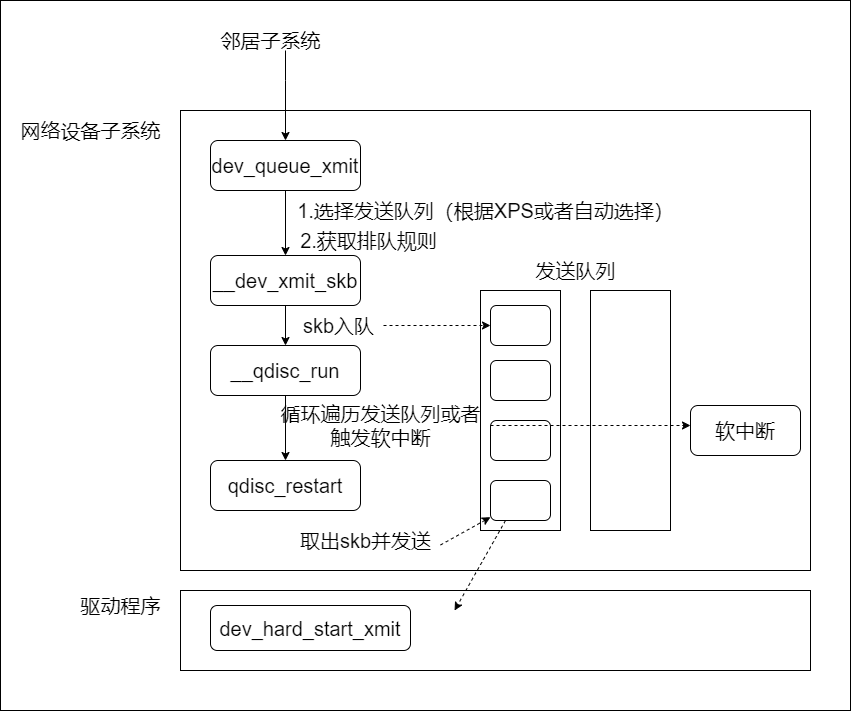

The diagram above was exported from draw.io. Its source (the exported page's mxGraphModel, read from the mxfile embedded in the PNG):
<mxGraphModel dx="1673" dy="886" grid="1" gridSize="10" guides="1" tooltips="1" connect="1" arrows="1" fold="1" page="1" pageScale="1" pageWidth="827" pageHeight="1169" math="0" shadow="0">
  <root>
    <mxCell id="0" />
    <mxCell id="1" parent="0" />
    <mxCell id="cmSj1enNJQXWZrbC8qRk-34" value="" style="rounded=0;whiteSpace=wrap;html=1;fontSize=20;" vertex="1" parent="1">
      <mxGeometry x="20" y="10" width="850" height="710" as="geometry" />
    </mxCell>
    <mxCell id="cmSj1enNJQXWZrbC8qRk-1" value="" style="rounded=0;whiteSpace=wrap;html=1;" vertex="1" parent="1">
      <mxGeometry x="200" y="120" width="630" height="460" as="geometry" />
    </mxCell>
    <mxCell id="cmSj1enNJQXWZrbC8qRk-2" value="&lt;font style=&quot;font-size: 20px;&quot;&gt;网络设备子系统&lt;/font&gt;" style="text;html=1;align=center;verticalAlign=middle;resizable=0;points=[];autosize=1;strokeColor=none;fillColor=none;" vertex="1" parent="1">
      <mxGeometry x="30" y="130" width="160" height="20" as="geometry" />
    </mxCell>
    <mxCell id="cmSj1enNJQXWZrbC8qRk-6" style="edgeStyle=orthogonalEdgeStyle;rounded=0;orthogonalLoop=1;jettySize=auto;html=1;fontSize=20;" edge="1" parent="1" source="cmSj1enNJQXWZrbC8qRk-3" target="cmSj1enNJQXWZrbC8qRk-5">
      <mxGeometry relative="1" as="geometry">
        <Array as="points">
          <mxPoint x="305" y="90" />
          <mxPoint x="305" y="90" />
        </Array>
      </mxGeometry>
    </mxCell>
    <mxCell id="cmSj1enNJQXWZrbC8qRk-3" value="&lt;font style=&quot;font-size: 20px;&quot;&gt;邻居子系统&lt;/font&gt;" style="text;html=1;align=center;verticalAlign=middle;resizable=0;points=[];autosize=1;strokeColor=none;fillColor=none;" vertex="1" parent="1">
      <mxGeometry x="230" y="40" width="120" height="20" as="geometry" />
    </mxCell>
    <mxCell id="cmSj1enNJQXWZrbC8qRk-8" style="edgeStyle=orthogonalEdgeStyle;rounded=0;orthogonalLoop=1;jettySize=auto;html=1;entryX=0.5;entryY=0;entryDx=0;entryDy=0;fontSize=20;" edge="1" parent="1" source="cmSj1enNJQXWZrbC8qRk-5" target="cmSj1enNJQXWZrbC8qRk-7">
      <mxGeometry relative="1" as="geometry" />
    </mxCell>
    <mxCell id="cmSj1enNJQXWZrbC8qRk-5" value="dev_queue_xmit" style="rounded=1;whiteSpace=wrap;html=1;fontSize=20;" vertex="1" parent="1">
      <mxGeometry x="230" y="150" width="150" height="50" as="geometry" />
    </mxCell>
    <mxCell id="cmSj1enNJQXWZrbC8qRk-19" style="edgeStyle=orthogonalEdgeStyle;rounded=0;orthogonalLoop=1;jettySize=auto;html=1;entryX=0.5;entryY=0;entryDx=0;entryDy=0;fontSize=20;" edge="1" parent="1" source="cmSj1enNJQXWZrbC8qRk-7" target="cmSj1enNJQXWZrbC8qRk-18">
      <mxGeometry relative="1" as="geometry" />
    </mxCell>
    <mxCell id="cmSj1enNJQXWZrbC8qRk-7" value="__dev_xmit_skb" style="rounded=1;whiteSpace=wrap;html=1;fontSize=20;" vertex="1" parent="1">
      <mxGeometry x="230" y="265" width="150" height="50" as="geometry" />
    </mxCell>
    <mxCell id="cmSj1enNJQXWZrbC8qRk-9" value="&lt;font style=&quot;font-size: 20px;&quot;&gt;1.选择发送队列（根据XPS或者自动选择）&lt;/font&gt;" style="text;html=1;align=center;verticalAlign=middle;resizable=0;points=[];autosize=1;strokeColor=none;fillColor=none;" vertex="1" parent="1">
      <mxGeometry x="310" y="210" width="390" height="20" as="geometry" />
    </mxCell>
    <mxCell id="cmSj1enNJQXWZrbC8qRk-10" value="&lt;font style=&quot;font-size: 20px;&quot;&gt;2.获取排队规则&lt;/font&gt;" style="text;html=1;align=center;verticalAlign=middle;resizable=0;points=[];autosize=1;strokeColor=none;fillColor=none;" vertex="1" parent="1">
      <mxGeometry x="313" y="240" width="150" height="20" as="geometry" />
    </mxCell>
    <mxCell id="cmSj1enNJQXWZrbC8qRk-11" value="" style="rounded=0;whiteSpace=wrap;html=1;fontSize=20;" vertex="1" parent="1">
      <mxGeometry x="500" y="300" width="80" height="240" as="geometry" />
    </mxCell>
    <mxCell id="cmSj1enNJQXWZrbC8qRk-12" value="&lt;span style=&quot;font-size: 20px;&quot;&gt;发送队列&lt;/span&gt;" style="text;html=1;align=center;verticalAlign=middle;resizable=0;points=[];autosize=1;strokeColor=none;fillColor=none;" vertex="1" parent="1">
      <mxGeometry x="545" y="270" width="100" height="20" as="geometry" />
    </mxCell>
    <mxCell id="cmSj1enNJQXWZrbC8qRk-13" value="" style="rounded=0;whiteSpace=wrap;html=1;fontSize=20;" vertex="1" parent="1">
      <mxGeometry x="610" y="300" width="80" height="240" as="geometry" />
    </mxCell>
    <mxCell id="cmSj1enNJQXWZrbC8qRk-14" value="" style="rounded=1;whiteSpace=wrap;html=1;fontSize=20;" vertex="1" parent="1">
      <mxGeometry x="510" y="315" width="60" height="40" as="geometry" />
    </mxCell>
    <mxCell id="cmSj1enNJQXWZrbC8qRk-15" value="" style="rounded=1;whiteSpace=wrap;html=1;fontSize=20;" vertex="1" parent="1">
      <mxGeometry x="510" y="370" width="60" height="40" as="geometry" />
    </mxCell>
    <mxCell id="cmSj1enNJQXWZrbC8qRk-16" value="" style="rounded=1;whiteSpace=wrap;html=1;fontSize=20;" vertex="1" parent="1">
      <mxGeometry x="510" y="430" width="60" height="40" as="geometry" />
    </mxCell>
    <mxCell id="cmSj1enNJQXWZrbC8qRk-17" value="" style="rounded=1;whiteSpace=wrap;html=1;fontSize=20;" vertex="1" parent="1">
      <mxGeometry x="510" y="490" width="60" height="40" as="geometry" />
    </mxCell>
    <mxCell id="cmSj1enNJQXWZrbC8qRk-23" style="edgeStyle=orthogonalEdgeStyle;rounded=0;orthogonalLoop=1;jettySize=auto;html=1;fontSize=20;" edge="1" parent="1" source="cmSj1enNJQXWZrbC8qRk-18" target="cmSj1enNJQXWZrbC8qRk-22">
      <mxGeometry relative="1" as="geometry" />
    </mxCell>
    <mxCell id="cmSj1enNJQXWZrbC8qRk-18" value="__qdisc_run" style="rounded=1;whiteSpace=wrap;html=1;fontSize=20;" vertex="1" parent="1">
      <mxGeometry x="230" y="355" width="150" height="50" as="geometry" />
    </mxCell>
    <mxCell id="cmSj1enNJQXWZrbC8qRk-21" style="edgeStyle=orthogonalEdgeStyle;rounded=0;orthogonalLoop=1;jettySize=auto;html=1;fontSize=20;dashed=1;" edge="1" parent="1" source="cmSj1enNJQXWZrbC8qRk-20" target="cmSj1enNJQXWZrbC8qRk-14">
      <mxGeometry relative="1" as="geometry" />
    </mxCell>
    <mxCell id="cmSj1enNJQXWZrbC8qRk-20" value="&lt;font style=&quot;font-size: 20px;&quot;&gt;skb入队&lt;/font&gt;" style="text;html=1;align=center;verticalAlign=middle;resizable=0;points=[];autosize=1;strokeColor=none;fillColor=none;" vertex="1" parent="1">
      <mxGeometry x="313" y="325" width="90" height="20" as="geometry" />
    </mxCell>
    <mxCell id="cmSj1enNJQXWZrbC8qRk-22" value="qdisc_restart" style="rounded=1;whiteSpace=wrap;html=1;fontSize=20;" vertex="1" parent="1">
      <mxGeometry x="230" y="470" width="150" height="50" as="geometry" />
    </mxCell>
    <mxCell id="cmSj1enNJQXWZrbC8qRk-26" style="edgeStyle=orthogonalEdgeStyle;rounded=0;orthogonalLoop=1;jettySize=auto;html=1;fontSize=20;dashed=1;" edge="1" parent="1" source="cmSj1enNJQXWZrbC8qRk-24">
      <mxGeometry relative="1" as="geometry">
        <mxPoint x="710" y="435" as="targetPoint" />
      </mxGeometry>
    </mxCell>
    <mxCell id="cmSj1enNJQXWZrbC8qRk-24" value="&lt;span style=&quot;font-size: 20px;&quot;&gt;循环遍历发送队列或者&lt;br&gt;触发软中断&lt;/span&gt;" style="text;html=1;align=center;verticalAlign=middle;resizable=0;points=[];autosize=1;strokeColor=none;fillColor=none;" vertex="1" parent="1">
      <mxGeometry x="290" y="415" width="220" height="40" as="geometry" />
    </mxCell>
    <mxCell id="cmSj1enNJQXWZrbC8qRk-25" value="软中断" style="rounded=1;whiteSpace=wrap;html=1;fontSize=20;" vertex="1" parent="1">
      <mxGeometry x="710" y="415" width="110" height="50" as="geometry" />
    </mxCell>
    <mxCell id="cmSj1enNJQXWZrbC8qRk-27" value="&lt;span style=&quot;font-size: 20px;&quot;&gt;取出skb并发送&lt;/span&gt;" style="text;html=1;align=center;verticalAlign=middle;resizable=0;points=[];autosize=1;strokeColor=none;fillColor=none;" vertex="1" parent="1">
      <mxGeometry x="310" y="540" width="150" height="20" as="geometry" />
    </mxCell>
    <mxCell id="cmSj1enNJQXWZrbC8qRk-29" value="" style="endArrow=classic;html=1;rounded=0;dashed=1;fontSize=20;exitX=1;exitY=0.725;exitDx=0;exitDy=0;exitPerimeter=0;" edge="1" parent="1" source="cmSj1enNJQXWZrbC8qRk-27" target="cmSj1enNJQXWZrbC8qRk-17">
      <mxGeometry width="50" height="50" relative="1" as="geometry">
        <mxPoint x="450" y="420" as="sourcePoint" />
        <mxPoint x="500" y="370" as="targetPoint" />
      </mxGeometry>
    </mxCell>
    <mxCell id="cmSj1enNJQXWZrbC8qRk-30" value="" style="rounded=0;whiteSpace=wrap;html=1;fontSize=20;" vertex="1" parent="1">
      <mxGeometry x="200" y="600" width="630" height="80" as="geometry" />
    </mxCell>
    <mxCell id="cmSj1enNJQXWZrbC8qRk-31" value="驱动程序" style="text;html=1;align=center;verticalAlign=middle;resizable=0;points=[];autosize=1;strokeColor=none;fillColor=none;fontSize=20;" vertex="1" parent="1">
      <mxGeometry x="90" y="600" width="100" height="30" as="geometry" />
    </mxCell>
    <mxCell id="cmSj1enNJQXWZrbC8qRk-32" value="dev_hard_start_xmit" style="rounded=1;whiteSpace=wrap;html=1;fontSize=20;" vertex="1" parent="1">
      <mxGeometry x="230" y="615" width="200" height="45" as="geometry" />
    </mxCell>
    <mxCell id="cmSj1enNJQXWZrbC8qRk-33" value="" style="endArrow=classic;html=1;rounded=0;dashed=1;fontSize=20;exitX=0.25;exitY=1;exitDx=0;exitDy=0;entryX=0.435;entryY=0.25;entryDx=0;entryDy=0;entryPerimeter=0;" edge="1" parent="1" source="cmSj1enNJQXWZrbC8qRk-17" target="cmSj1enNJQXWZrbC8qRk-30">
      <mxGeometry width="50" height="50" relative="1" as="geometry">
        <mxPoint x="450" y="420" as="sourcePoint" />
        <mxPoint x="500" y="370" as="targetPoint" />
      </mxGeometry>
    </mxCell>
  </root>
</mxGraphModel>